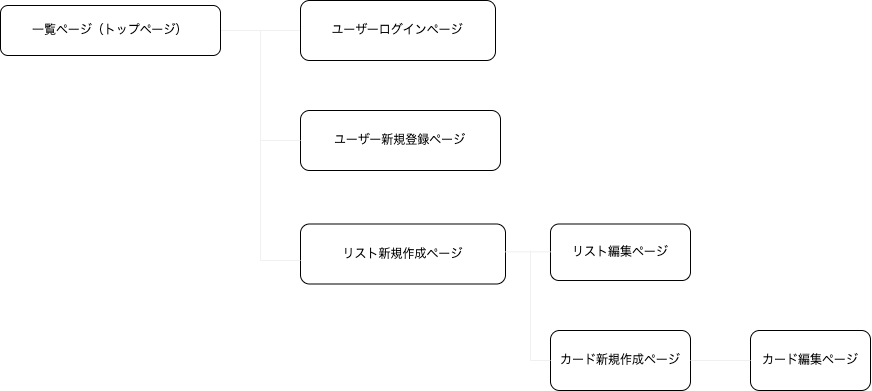

The diagram above was exported from draw.io. Its source (the exported page's mxGraphModel, read from the mxfile embedded in the PNG):
<mxGraphModel dx="998" dy="697" grid="1" gridSize="10" guides="1" tooltips="1" connect="1" arrows="1" fold="1" page="1" pageScale="1" pageWidth="1169" pageHeight="827" math="0" shadow="0">
  <root>
    <mxCell id="0" />
    <mxCell id="1" parent="0" />
    <mxCell id="14" value="" style="edgeStyle=none;html=1;endArrow=none;endFill=0;labelBackgroundColor=#F0F0F0;strokeColor=#F0F0F0;" edge="1" parent="1" source="2" target="3">
      <mxGeometry relative="1" as="geometry" />
    </mxCell>
    <mxCell id="2" value="一覧ページ（トップページ）" style="rounded=1;whiteSpace=wrap;html=1;" vertex="1" parent="1">
      <mxGeometry x="90" y="145" width="220" height="50" as="geometry" />
    </mxCell>
    <mxCell id="3" value="ユーザーログインページ" style="rounded=1;whiteSpace=wrap;html=1;" vertex="1" parent="1">
      <mxGeometry x="390" y="140" width="195" height="60" as="geometry" />
    </mxCell>
    <mxCell id="4" value="ユーザー新規登録ページ" style="rounded=1;whiteSpace=wrap;html=1;" vertex="1" parent="1">
      <mxGeometry x="390" y="250" width="200" height="60" as="geometry" />
    </mxCell>
    <mxCell id="5" value="リスト新規作成ページ" style="rounded=1;whiteSpace=wrap;html=1;" vertex="1" parent="1">
      <mxGeometry x="390" y="363.5" width="205" height="60" as="geometry" />
    </mxCell>
    <mxCell id="6" value="カード新規作成ページ" style="rounded=1;whiteSpace=wrap;html=1;" vertex="1" parent="1">
      <mxGeometry x="640" y="470" width="140" height="60" as="geometry" />
    </mxCell>
    <mxCell id="7" value="リスト編集ページ" style="rounded=1;whiteSpace=wrap;html=1;" vertex="1" parent="1">
      <mxGeometry x="640" y="363.5" width="140" height="56.5" as="geometry" />
    </mxCell>
    <mxCell id="8" value="カード編集ページ" style="rounded=1;whiteSpace=wrap;html=1;" vertex="1" parent="1">
      <mxGeometry x="840" y="470" width="120" height="60" as="geometry" />
    </mxCell>
    <mxCell id="16" value="" style="endArrow=none;html=1;labelBackgroundColor=#F0F0F0;strokeColor=#F0F0F0;" edge="1" parent="1">
      <mxGeometry width="50" height="50" relative="1" as="geometry">
        <mxPoint x="350" y="400" as="sourcePoint" />
        <mxPoint x="350" y="170" as="targetPoint" />
      </mxGeometry>
    </mxCell>
    <mxCell id="17" value="" style="endArrow=none;html=1;labelBackgroundColor=#F0F0F0;strokeColor=#F0F0F0;" edge="1" parent="1">
      <mxGeometry width="50" height="50" relative="1" as="geometry">
        <mxPoint x="350" y="280" as="sourcePoint" />
        <mxPoint x="390" y="280" as="targetPoint" />
      </mxGeometry>
    </mxCell>
    <mxCell id="18" value="" style="endArrow=none;html=1;labelBackgroundColor=none;labelBorderColor=default;strokeColor=#F0F0F0;" edge="1" parent="1">
      <mxGeometry width="50" height="50" relative="1" as="geometry">
        <mxPoint x="350" y="400" as="sourcePoint" />
        <mxPoint x="390" y="400" as="targetPoint" />
      </mxGeometry>
    </mxCell>
    <mxCell id="19" value="" style="endArrow=none;html=1;align=center;labelBackgroundColor=none;strokeColor=#F0F0F0;" edge="1" parent="1">
      <mxGeometry width="50" height="50" relative="1" as="geometry">
        <mxPoint x="595" y="391.3" as="sourcePoint" />
        <mxPoint x="640" y="391.3" as="targetPoint" />
      </mxGeometry>
    </mxCell>
    <mxCell id="36" value="" style="endArrow=none;html=1;rounded=1;labelBackgroundColor=none;strokeColor=#F0F0F0;" edge="1" parent="1">
      <mxGeometry relative="1" as="geometry">
        <mxPoint x="620" y="500" as="sourcePoint" />
        <mxPoint x="620" y="390" as="targetPoint" />
      </mxGeometry>
    </mxCell>
    <mxCell id="37" value="" style="line;strokeWidth=1;rotatable=0;dashed=0;labelPosition=right;align=left;verticalAlign=middle;spacingTop=0;spacingLeft=6;points=[];portConstraint=eastwest;labelBackgroundColor=none;strokeColor=#F0F0F0;" vertex="1" parent="1">
      <mxGeometry x="620" y="495" width="20" height="10" as="geometry" />
    </mxCell>
    <mxCell id="38" value="" style="line;strokeWidth=1;rotatable=0;dashed=0;labelPosition=right;align=left;verticalAlign=middle;spacingTop=0;spacingLeft=6;points=[];portConstraint=eastwest;labelBackgroundColor=none;strokeColor=#F0F0F0;" vertex="1" parent="1">
      <mxGeometry x="780" y="495" width="60" height="10" as="geometry" />
    </mxCell>
  </root>
</mxGraphModel>